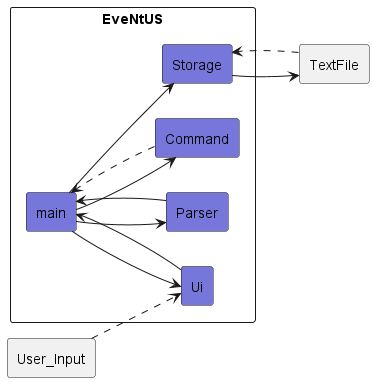

The diagram above was rendered by PlantUML. Its source (embedded in the PNG):
@startuml
!include Style.puml
left to right direction
skinparam componentStyle rectangle

component User_Input

component EveNtUS {
component main COLOR1
component Parser COLOR1
component Ui COLOR1
component Command COLOR1
component Storage COLOR1
component Parser COLOR1
}

component "TextFile"

[User_Input]..>[Ui]
[Ui]-->[main]
[main]-->[Storage]
[TextFile]..>[Storage]
[main]-->[Command]
[main]->[Ui]
[main]->[Parser]
[Parser]-->[main]
[Command]..>[main]
[Storage]-->[TextFile]
@enduml